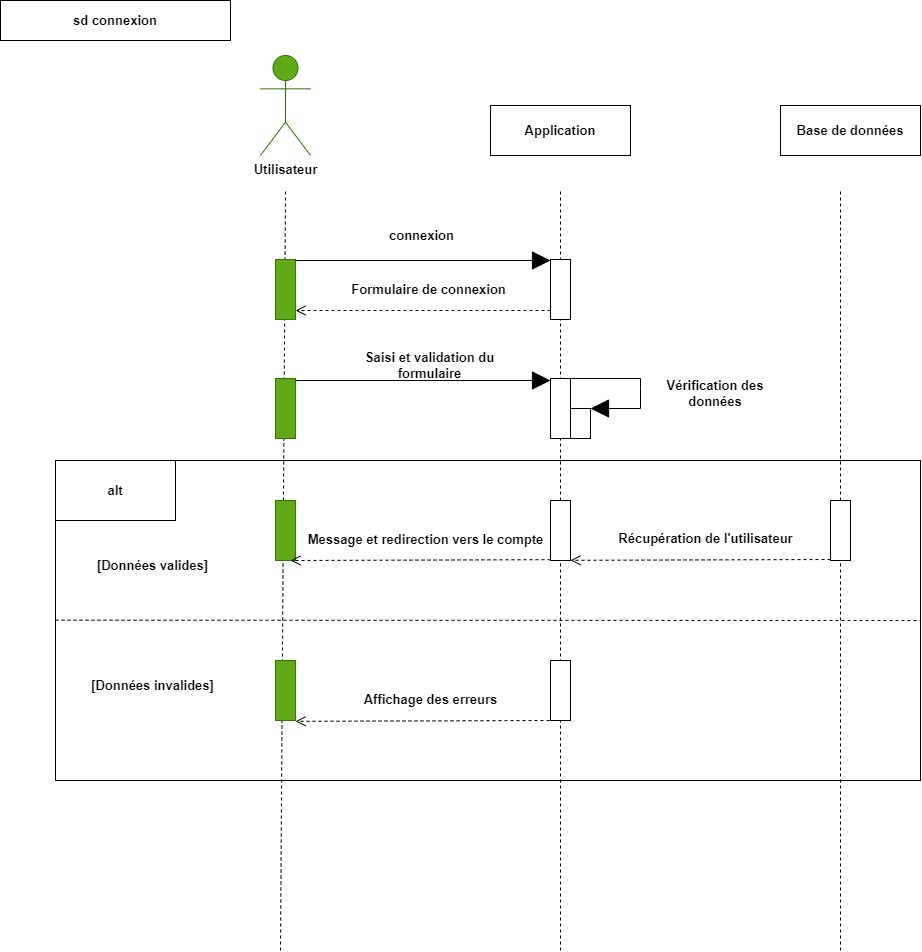

The diagram above was exported from draw.io. Its source (the exported page's mxGraphModel, read from the mxfile embedded in the PNG):
<mxGraphModel dx="1418" dy="820" grid="1" gridSize="10" guides="1" tooltips="1" connect="1" arrows="1" fold="1" page="1" pageScale="1" pageWidth="1169" pageHeight="827" math="0" shadow="0">
  <root>
    <mxCell id="0" />
    <mxCell id="1" parent="0" />
    <mxCell id="xabqUgLsR7JNeG8xqdaf-61" value="" style="endArrow=none;dashed=1;html=1;rounded=0;" parent="1" edge="1">
      <mxGeometry width="50" height="50" relative="1" as="geometry">
        <mxPoint x="840" y="950" as="sourcePoint" />
        <mxPoint x="840" y="190" as="targetPoint" />
      </mxGeometry>
    </mxCell>
    <mxCell id="xabqUgLsR7JNeG8xqdaf-51" value="" style="endArrow=none;dashed=1;html=1;rounded=0;" parent="1" edge="1">
      <mxGeometry width="50" height="50" relative="1" as="geometry">
        <mxPoint x="560" y="950" as="sourcePoint" />
        <mxPoint x="560" y="191" as="targetPoint" />
      </mxGeometry>
    </mxCell>
    <mxCell id="xabqUgLsR7JNeG8xqdaf-50" value="" style="endArrow=none;dashed=1;html=1;rounded=0;" parent="1" edge="1">
      <mxGeometry width="50" height="50" relative="1" as="geometry">
        <mxPoint x="280" y="950" as="sourcePoint" />
        <mxPoint x="285" y="191" as="targetPoint" />
      </mxGeometry>
    </mxCell>
    <mxCell id="xabqUgLsR7JNeG8xqdaf-1" value="sd connexion" style="rounded=0;whiteSpace=wrap;html=1;fontSize=13;fontStyle=1" parent="1" vertex="1">
      <mxGeometry width="230" height="40" as="geometry" />
    </mxCell>
    <mxCell id="xabqUgLsR7JNeG8xqdaf-2" value="&lt;font color=&quot;#000000&quot;&gt;Utilisateur&lt;br&gt;&lt;br&gt;&lt;/font&gt;" style="shape=umlActor;verticalLabelPosition=bottom;verticalAlign=top;html=1;fillColor=#60a917;fontColor=#ffffff;strokeColor=#2D7600;fontSize=13;fontStyle=1" parent="1" vertex="1">
      <mxGeometry x="260" y="55" width="50" height="100" as="geometry" />
    </mxCell>
    <mxCell id="xabqUgLsR7JNeG8xqdaf-5" value="" style="rounded=0;whiteSpace=wrap;html=1;fontSize=13;fontStyle=1;fillColor=#60a917;fontColor=#ffffff;strokeColor=#2D7600;" parent="1" vertex="1">
      <mxGeometry x="275" y="378" width="20" height="60" as="geometry" />
    </mxCell>
    <mxCell id="xabqUgLsR7JNeG8xqdaf-7" value="Application" style="html=1;whiteSpace=wrap;fontSize=13;fontStyle=1" parent="1" vertex="1">
      <mxGeometry x="490" y="105" width="140" height="50" as="geometry" />
    </mxCell>
    <mxCell id="xabqUgLsR7JNeG8xqdaf-8" value="Base de données" style="html=1;whiteSpace=wrap;fontSize=13;fontStyle=1" parent="1" vertex="1">
      <mxGeometry x="780" y="105" width="140" height="50" as="geometry" />
    </mxCell>
    <mxCell id="xabqUgLsR7JNeG8xqdaf-12" value="" style="rounded=0;whiteSpace=wrap;html=1;fontSize=13;fontStyle=1" parent="1" vertex="1">
      <mxGeometry x="550" y="378" width="20" height="60" as="geometry" />
    </mxCell>
    <mxCell id="xabqUgLsR7JNeG8xqdaf-15" value="Formulaire de connexion" style="html=1;verticalAlign=bottom;endArrow=open;dashed=1;endSize=8;curved=0;rounded=0;exitX=0;exitY=1;exitDx=0;exitDy=0;fontSize=13;fontStyle=1;entryX=1;entryY=1;entryDx=0;entryDy=0;" parent="1" edge="1">
      <mxGeometry x="-0.04" y="-10" relative="1" as="geometry">
        <mxPoint x="550.0000000000002" y="310" as="sourcePoint" />
        <mxPoint x="295" y="310" as="targetPoint" />
        <mxPoint as="offset" />
      </mxGeometry>
    </mxCell>
    <mxCell id="xabqUgLsR7JNeG8xqdaf-21" value="" style="endArrow=block;endSize=16;endFill=1;html=1;rounded=0;entryX=0;entryY=0;entryDx=0;entryDy=0;fontSize=13;fontStyle=1" parent="1" edge="1">
      <mxGeometry x="0.125" y="70" width="160" relative="1" as="geometry">
        <mxPoint x="295" y="380" as="sourcePoint" />
        <mxPoint x="550" y="380" as="targetPoint" />
        <mxPoint as="offset" />
      </mxGeometry>
    </mxCell>
    <mxCell id="xabqUgLsR7JNeG8xqdaf-23" value="Saisi et validation du formulaire" style="text;html=1;strokeColor=none;fillColor=none;align=center;verticalAlign=middle;whiteSpace=wrap;rounded=0;fontSize=13;fontStyle=1" parent="1" vertex="1">
      <mxGeometry x="347.5" y="350" width="162.5" height="30" as="geometry" />
    </mxCell>
    <mxCell id="xabqUgLsR7JNeG8xqdaf-31" value="" style="rounded=0;whiteSpace=wrap;html=1;fillColor=none;fontSize=13;fontStyle=1" parent="1" vertex="1">
      <mxGeometry x="55" y="460" width="865" height="320" as="geometry" />
    </mxCell>
    <mxCell id="xabqUgLsR7JNeG8xqdaf-32" value="" style="rounded=0;whiteSpace=wrap;html=1;fontSize=13;fontStyle=1" parent="1" vertex="1">
      <mxGeometry x="830" y="500" width="20" height="60" as="geometry" />
    </mxCell>
    <mxCell id="xabqUgLsR7JNeG8xqdaf-37" value="" style="rounded=0;whiteSpace=wrap;html=1;fontSize=13;fontStyle=1" parent="1" vertex="1">
      <mxGeometry x="550" y="500" width="20" height="60" as="geometry" />
    </mxCell>
    <mxCell id="xabqUgLsR7JNeG8xqdaf-39" value="" style="rounded=0;whiteSpace=wrap;html=1;fontSize=13;fontStyle=1;fillColor=#60a917;fontColor=#ffffff;strokeColor=#2D7600;" parent="1" vertex="1">
      <mxGeometry x="275" y="500" width="20" height="60" as="geometry" />
    </mxCell>
    <mxCell id="xabqUgLsR7JNeG8xqdaf-40" value="Message et redirection vers le compte" style="html=1;verticalAlign=bottom;endArrow=open;dashed=1;endSize=8;curved=0;rounded=0;exitX=0;exitY=1;exitDx=0;exitDy=0;fontSize=13;fontStyle=1;entryX=1;entryY=1;entryDx=0;entryDy=0;" parent="1" edge="1">
      <mxGeometry x="-0.0385" y="-10" relative="1" as="geometry">
        <mxPoint x="550" y="559.1700000000001" as="sourcePoint" />
        <mxPoint x="290" y="560" as="targetPoint" />
        <mxPoint as="offset" />
      </mxGeometry>
    </mxCell>
    <mxCell id="xabqUgLsR7JNeG8xqdaf-41" value="alt" style="rounded=0;whiteSpace=wrap;html=1;fontSize=13;fontStyle=1" parent="1" vertex="1">
      <mxGeometry x="55" y="460" width="120" height="60" as="geometry" />
    </mxCell>
    <mxCell id="xabqUgLsR7JNeG8xqdaf-42" value="" style="endArrow=none;dashed=1;html=1;rounded=0;entryX=1;entryY=0.5;entryDx=0;entryDy=0;fontSize=13;fontStyle=1" parent="1" target="xabqUgLsR7JNeG8xqdaf-31" edge="1">
      <mxGeometry width="50" height="50" relative="1" as="geometry">
        <mxPoint x="55" y="619.66" as="sourcePoint" />
        <mxPoint x="1015.29" y="619.58" as="targetPoint" />
      </mxGeometry>
    </mxCell>
    <mxCell id="xabqUgLsR7JNeG8xqdaf-43" value="" style="rounded=0;whiteSpace=wrap;html=1;fontSize=13;fontStyle=1;fillColor=#60a917;fontColor=#ffffff;strokeColor=#2D7600;" parent="1" vertex="1">
      <mxGeometry x="275" y="660" width="20" height="60" as="geometry" />
    </mxCell>
    <mxCell id="xabqUgLsR7JNeG8xqdaf-44" value="Affichage des erreurs" style="html=1;verticalAlign=bottom;endArrow=open;dashed=1;endSize=8;curved=0;rounded=0;exitX=0;exitY=1;exitDx=0;exitDy=0;fontSize=13;fontStyle=1;entryX=1;entryY=1;entryDx=0;entryDy=0;" parent="1" edge="1">
      <mxGeometry x="-0.0385" y="-10" relative="1" as="geometry">
        <mxPoint x="555" y="720.0000000000001" as="sourcePoint" />
        <mxPoint x="295" y="720.83" as="targetPoint" />
        <mxPoint as="offset" />
      </mxGeometry>
    </mxCell>
    <mxCell id="xabqUgLsR7JNeG8xqdaf-45" value="" style="rounded=0;whiteSpace=wrap;html=1;fontSize=13;fontStyle=1" parent="1" vertex="1">
      <mxGeometry x="550" y="660" width="20" height="60" as="geometry" />
    </mxCell>
    <mxCell id="xabqUgLsR7JNeG8xqdaf-48" value="[Données valides]" style="text;html=1;strokeColor=none;fillColor=none;align=center;verticalAlign=middle;whiteSpace=wrap;rounded=0;fontSize=13;fontStyle=1" parent="1" vertex="1">
      <mxGeometry x="90" y="550" width="125" height="30" as="geometry" />
    </mxCell>
    <mxCell id="xabqUgLsR7JNeG8xqdaf-49" value="[Données invalides]" style="text;html=1;strokeColor=none;fillColor=none;align=center;verticalAlign=middle;whiteSpace=wrap;rounded=0;fontSize=13;fontStyle=1" parent="1" vertex="1">
      <mxGeometry x="90" y="670" width="125" height="30" as="geometry" />
    </mxCell>
    <mxCell id="xabqUgLsR7JNeG8xqdaf-54" value="" style="rounded=0;whiteSpace=wrap;html=1;fontSize=13;fontStyle=1;fillColor=#60a917;fontColor=#ffffff;strokeColor=#2D7600;" parent="1" vertex="1">
      <mxGeometry x="275" y="259" width="20" height="60" as="geometry" />
    </mxCell>
    <mxCell id="xabqUgLsR7JNeG8xqdaf-56" value="" style="rounded=0;whiteSpace=wrap;html=1;fontSize=13;fontStyle=1" parent="1" vertex="1">
      <mxGeometry x="550" y="259" width="20" height="60" as="geometry" />
    </mxCell>
    <mxCell id="4mLFcEMDxY_OeS-eR815-2" value="" style="rounded=0;whiteSpace=wrap;html=1;fontSize=13;fontStyle=1" parent="1" vertex="1">
      <mxGeometry x="570" y="408" width="20" height="30" as="geometry" />
    </mxCell>
    <mxCell id="4mLFcEMDxY_OeS-eR815-3" value="" style="endArrow=block;endSize=16;endFill=1;html=1;rounded=0;fontSize=13;fontStyle=1;entryX=1;entryY=0;entryDx=0;entryDy=0;" parent="1" target="4mLFcEMDxY_OeS-eR815-2" edge="1">
      <mxGeometry x="0.125" y="70" width="160" relative="1" as="geometry">
        <mxPoint x="570" y="378" as="sourcePoint" />
        <mxPoint x="650" y="418" as="targetPoint" />
        <mxPoint as="offset" />
        <Array as="points">
          <mxPoint x="640" y="378" />
          <mxPoint x="640" y="388" />
          <mxPoint x="640" y="408" />
        </Array>
      </mxGeometry>
    </mxCell>
    <mxCell id="4mLFcEMDxY_OeS-eR815-4" value="Vérification des données" style="text;html=1;strokeColor=none;fillColor=none;align=center;verticalAlign=middle;whiteSpace=wrap;rounded=0;fontSize=13;fontStyle=1" parent="1" vertex="1">
      <mxGeometry x="640" y="378" width="150" height="30" as="geometry" />
    </mxCell>
    <mxCell id="4mLFcEMDxY_OeS-eR815-5" value="" style="endArrow=block;endSize=16;endFill=1;html=1;rounded=0;fontSize=13;fontStyle=1" parent="1" edge="1">
      <mxGeometry x="0.125" y="70" width="160" relative="1" as="geometry">
        <mxPoint x="295" y="260" as="sourcePoint" />
        <mxPoint x="550" y="260" as="targetPoint" />
        <mxPoint as="offset" />
      </mxGeometry>
    </mxCell>
    <mxCell id="4mLFcEMDxY_OeS-eR815-6" value="connexion" style="text;html=1;strokeColor=none;fillColor=none;align=center;verticalAlign=middle;whiteSpace=wrap;rounded=0;fontSize=13;fontStyle=1" parent="1" vertex="1">
      <mxGeometry x="340" y="220" width="162.5" height="30" as="geometry" />
    </mxCell>
    <mxCell id="4mLFcEMDxY_OeS-eR815-10" value="Récupération de l'utilisateur" style="html=1;verticalAlign=bottom;endArrow=open;dashed=1;endSize=8;curved=0;rounded=0;exitX=0;exitY=1;exitDx=0;exitDy=0;fontSize=13;fontStyle=1;entryX=1;entryY=1;entryDx=0;entryDy=0;" parent="1" edge="1">
      <mxGeometry x="-0.0385" y="-10" relative="1" as="geometry">
        <mxPoint x="830" y="559.0000000000001" as="sourcePoint" />
        <mxPoint x="570" y="559.83" as="targetPoint" />
        <mxPoint as="offset" />
      </mxGeometry>
    </mxCell>
  </root>
</mxGraphModel>